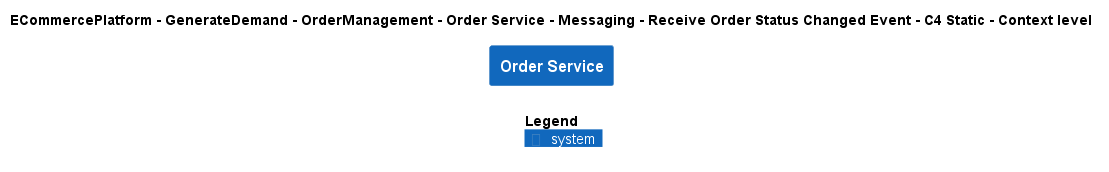

The diagram above was rendered by PlantUML. Its source (embedded in the PNG):
@startuml
!include ..\..\..\..\..\..\..\..\..\.c4s\C4_Context.puml

AddElementTag("c4interflow:lifecycle:new", $bgColor=green, $fontColor=#ffffff, $borderColor=green, $shadowing="False")
AddElementTag("c4interflow:lifecycle:changed", $bgColor=orange, $fontColor=#ffffff, $borderColor=orange, $shadowing="False")
AddElementTag("c4interflow:lifecycle:removed", $bgColor=red, $fontColor=#ffffff, $borderColor=red, $shadowing="False")

AddRelTag("c4interflow:lifecycle:new", $textColor=green, $lineColor=green)
AddRelTag("c4interflow:lifecycle:changed", $textColor=orange, $lineColor=orange)
AddRelTag("c4interflow:lifecycle:removed", $textColor=red, $lineColor=red)

SHOW_PERSON_PORTRAIT()
LAYOUT_TOP_DOWN()

skinparam linetype polyline

title ECommercePlatform - GenerateDemand - OrderManagement - Order Service - Messaging - Receive Order Status Changed Event - C4 Static - Context level

System(ECommercePlatform.GenerateDemand.OrderManagement.SoftwareSystems.OrderService, "Order Service", "")



SHOW_LEGEND()
@enduml